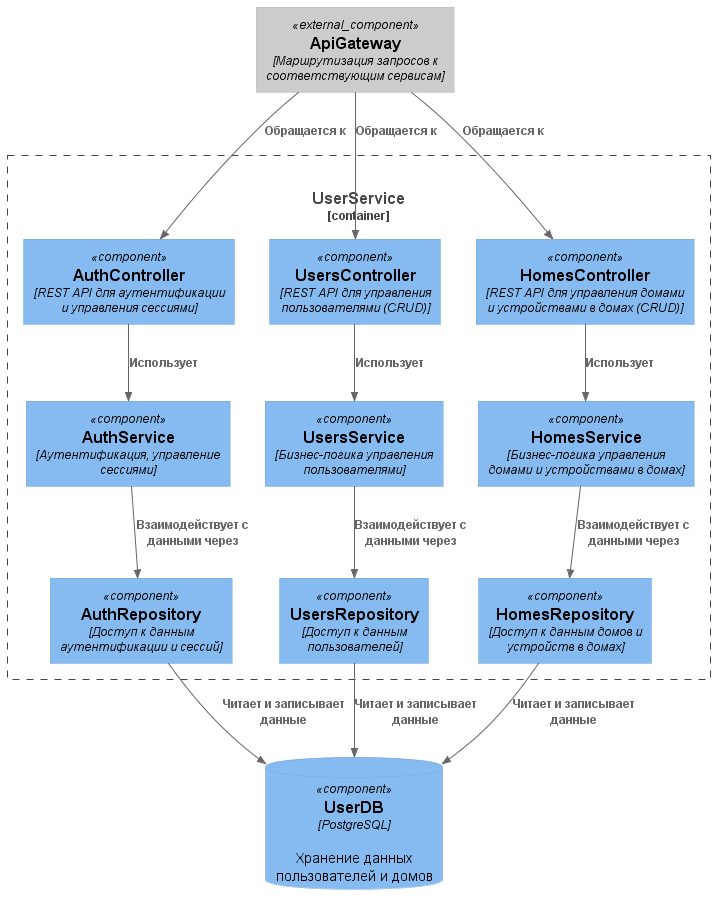

The diagram above was rendered by PlantUML. Its source (embedded in the PNG):
@startuml UserService
!include https://raw.githubusercontent.com/plantuml-stdlib/C4-PlantUML/master/C4_Component.puml

Component_Ext(gateway, "ApiGateway", "Маршрутизация запросов к соответствующим сервисам")
ComponentDb(userDb, "UserDB", "PostgreSQL", "Хранение данных пользователей и домов")

Container_Boundary(userService, "UserService", "Управление пользователями и домами") {
    Component(authController, "AuthController", "REST API для аутентификации и управления сессиями")
    Component(usersController, "UsersController", "REST API для управления пользователями (CRUD)")
    Component(homesController, "HomesController", "REST API для управления домами и устройствами в домах (CRUD)")

    Component(authService, "AuthService", "Аутентификация, управление сессиями")
    Component(usersService, "UsersService", "Бизнес-логика управления пользователями")
    Component(homesService, "HomesService", "Бизнес-логика управления домами и устройствами в домах")
        
    Component(authRepository, "AuthRepository", "Доступ к данным аутентификации и сессий")
    Component(usersRepository, "UsersRepository", "Доступ к данным пользователей")
    Component(homesRepository, "HomesRepository", "Доступ к данным домов и устройств в домах")
    Rel(authController, authService, "Использует")
    Rel(usersController, usersService, "Использует")
    Rel(homesController, homesService, "Использует")

    Rel(authService, authRepository, "Взаимодействует с данными через")
    Rel(usersService, usersRepository, "Взаимодействует с данными через")
    Rel(homesService, homesRepository, "Взаимодействует с данными через")

    Rel(authRepository, userDb, "Читает и записывает данные")
    Rel(usersRepository, userDb, "Читает и записывает данные")
    Rel(homesRepository, userDb, "Читает и записывает данные")
}

Rel(gateway, authController, "Обращается к")
Rel(gateway, usersController, "Обращается к")
Rel(gateway, homesController, "Обращается к")

@enduml